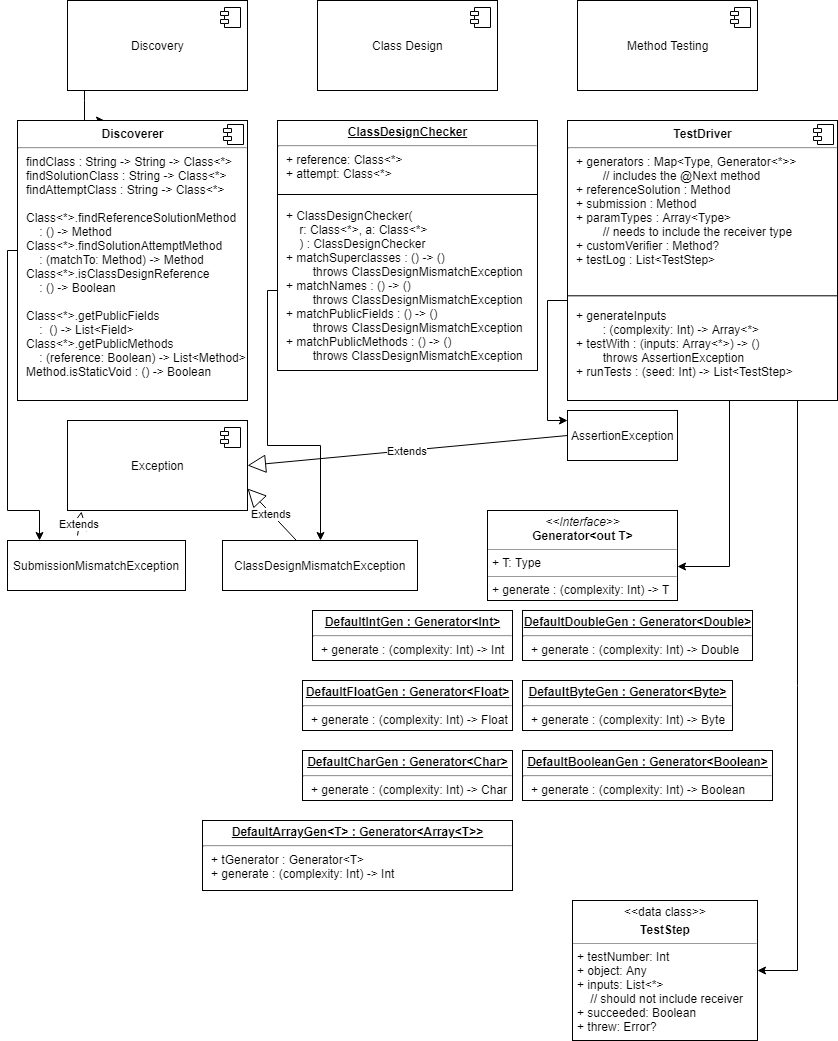

The diagram above was exported from draw.io. Its source (the exported page's mxGraphModel, read from the mxfile embedded in the PNG):
<mxGraphModel dx="1010" dy="532" grid="1" gridSize="10" guides="1" tooltips="1" connect="1" arrows="1" fold="1" page="1" pageScale="1" pageWidth="850" pageHeight="1100" math="0" shadow="0">
  <root>
    <mxCell id="0" />
    <mxCell id="1" parent="0" />
    <mxCell id="j4-GNdY5xzHFjk-s3ERO-13" style="edgeStyle=orthogonalEdgeStyle;rounded=0;orthogonalLoop=1;jettySize=auto;html=1;entryX=0.378;entryY=0;entryDx=0;entryDy=0;entryPerimeter=0;" edge="1" parent="1" source="j4-GNdY5xzHFjk-s3ERO-1" target="j4-GNdY5xzHFjk-s3ERO-8">
      <mxGeometry relative="1" as="geometry">
        <Array as="points">
          <mxPoint x="87" y="140" />
          <mxPoint x="87" y="140" />
        </Array>
      </mxGeometry>
    </mxCell>
    <mxCell id="j4-GNdY5xzHFjk-s3ERO-1" value="Discovery&lt;br&gt;" style="html=1;" vertex="1" parent="1">
      <mxGeometry x="70" y="40" width="180" height="90" as="geometry" />
    </mxCell>
    <mxCell id="j4-GNdY5xzHFjk-s3ERO-2" value="" style="shape=component;jettyWidth=8;jettyHeight=4;" vertex="1" parent="j4-GNdY5xzHFjk-s3ERO-1">
      <mxGeometry x="1" width="20" height="20" relative="1" as="geometry">
        <mxPoint x="-27" y="7" as="offset" />
      </mxGeometry>
    </mxCell>
    <mxCell id="j4-GNdY5xzHFjk-s3ERO-4" value="Class Design&lt;br&gt;" style="html=1;" vertex="1" parent="1">
      <mxGeometry x="320" y="40" width="180" height="90" as="geometry" />
    </mxCell>
    <mxCell id="j4-GNdY5xzHFjk-s3ERO-5" value="" style="shape=component;jettyWidth=8;jettyHeight=4;" vertex="1" parent="j4-GNdY5xzHFjk-s3ERO-4">
      <mxGeometry x="1" width="20" height="20" relative="1" as="geometry">
        <mxPoint x="-27" y="7" as="offset" />
      </mxGeometry>
    </mxCell>
    <mxCell id="j4-GNdY5xzHFjk-s3ERO-6" value="Method Testing&lt;br&gt;" style="html=1;" vertex="1" parent="1">
      <mxGeometry x="580" y="40" width="180" height="90" as="geometry" />
    </mxCell>
    <mxCell id="j4-GNdY5xzHFjk-s3ERO-7" value="" style="shape=component;jettyWidth=8;jettyHeight=4;" vertex="1" parent="j4-GNdY5xzHFjk-s3ERO-6">
      <mxGeometry x="1" width="20" height="20" relative="1" as="geometry">
        <mxPoint x="-27" y="7" as="offset" />
      </mxGeometry>
    </mxCell>
    <mxCell id="j4-GNdY5xzHFjk-s3ERO-24" style="edgeStyle=orthogonalEdgeStyle;rounded=0;orthogonalLoop=1;jettySize=auto;html=1;entryX=0.178;entryY=0.004;entryDx=0;entryDy=0;entryPerimeter=0;" edge="1" parent="1" source="j4-GNdY5xzHFjk-s3ERO-8" target="j4-GNdY5xzHFjk-s3ERO-23">
      <mxGeometry relative="1" as="geometry">
        <mxPoint x="40" y="550" as="targetPoint" />
        <Array as="points">
          <mxPoint x="10" y="290" />
          <mxPoint x="10" y="550" />
          <mxPoint x="42" y="550" />
        </Array>
      </mxGeometry>
    </mxCell>
    <mxCell id="j4-GNdY5xzHFjk-s3ERO-8" value="&lt;p style=&quot;margin: 0px ; margin-top: 6px ; text-align: center&quot;&gt;&lt;b&gt;Discoverer&lt;/b&gt;&lt;/p&gt;&lt;hr&gt;&lt;p style=&quot;margin: 0px ; margin-left: 8px&quot;&gt;findClass : String -&amp;gt; String -&amp;gt; Class&amp;lt;*&amp;gt;&lt;/p&gt;&lt;p style=&quot;margin: 0px ; margin-left: 8px&quot;&gt;findSolutionClass : String -&amp;gt; Class&amp;lt;*&amp;gt;&lt;/p&gt;&lt;p style=&quot;margin: 0px ; margin-left: 8px&quot;&gt;findAttemptClass : String -&amp;gt; Class&amp;lt;*&amp;gt;&lt;/p&gt;&lt;p style=&quot;margin: 0px ; margin-left: 8px&quot;&gt;&lt;br&gt;Class&amp;lt;*&amp;gt;.findReferenceSolutionMethod&lt;/p&gt;&lt;p style=&quot;margin: 0px ; margin-left: 8px&quot;&gt;&amp;nbsp; &amp;nbsp; : () -&amp;gt; Method&lt;/p&gt;&lt;p style=&quot;margin: 0px ; margin-left: 8px&quot;&gt;Class&amp;lt;*&amp;gt;.findSolutionAttemptMethod&lt;/p&gt;&lt;p style=&quot;margin: 0px ; margin-left: 8px&quot;&gt;&amp;nbsp; &amp;nbsp; : (matchTo: Method) -&amp;gt; Method&lt;/p&gt;&lt;p style=&quot;margin: 0px ; margin-left: 8px&quot;&gt;Class&amp;lt;*&amp;gt;.isClassDesignReference&lt;/p&gt;&lt;p style=&quot;margin: 0px ; margin-left: 8px&quot;&gt;&amp;nbsp; &amp;nbsp; : () -&amp;gt; Boolean&lt;/p&gt;&lt;p style=&quot;margin: 0px ; margin-left: 8px&quot;&gt;&lt;br&gt;&lt;/p&gt;&lt;p style=&quot;margin: 0px ; margin-left: 8px&quot;&gt;Class&amp;lt;*&amp;gt;.getPublicFields&lt;/p&gt;&lt;p style=&quot;margin: 0px ; margin-left: 8px&quot;&gt;&amp;nbsp; &amp;nbsp; :&amp;nbsp; () -&amp;gt; List&amp;lt;Field&amp;gt;&lt;/p&gt;&lt;p style=&quot;margin: 0px ; margin-left: 8px&quot;&gt;Class&amp;lt;*&amp;gt;.getPublicMethods&lt;/p&gt;&lt;p style=&quot;margin: 0px ; margin-left: 8px&quot;&gt;&amp;nbsp; &amp;nbsp; : (reference: Boolean) -&amp;gt; List&amp;lt;Method&amp;gt;&lt;/p&gt;&lt;p style=&quot;margin: 0px ; margin-left: 8px&quot;&gt;&lt;span&gt;Method.isStaticVoid : () -&amp;gt; Boolean&lt;/span&gt;&lt;br&gt;&lt;/p&gt;&lt;p style=&quot;margin: 0px ; margin-left: 8px&quot;&gt;&lt;br&gt;&lt;/p&gt;&lt;p style=&quot;margin: 0px ; margin-left: 8px&quot;&gt;&lt;br&gt;&lt;/p&gt;" style="align=left;overflow=fill;html=1;" vertex="1" parent="1">
      <mxGeometry x="20" y="160" width="230" height="280" as="geometry" />
    </mxCell>
    <mxCell id="j4-GNdY5xzHFjk-s3ERO-9" value="" style="shape=component;jettyWidth=8;jettyHeight=4;" vertex="1" parent="j4-GNdY5xzHFjk-s3ERO-8">
      <mxGeometry x="1" width="20" height="20" relative="1" as="geometry">
        <mxPoint x="-24" y="4" as="offset" />
      </mxGeometry>
    </mxCell>
    <mxCell id="j4-GNdY5xzHFjk-s3ERO-29" style="edgeStyle=orthogonalEdgeStyle;rounded=0;orthogonalLoop=1;jettySize=auto;html=1;entryX=0.5;entryY=0;entryDx=0;entryDy=0;" edge="1" parent="1" source="j4-GNdY5xzHFjk-s3ERO-19" target="j4-GNdY5xzHFjk-s3ERO-27">
      <mxGeometry relative="1" as="geometry">
        <Array as="points">
          <mxPoint x="270" y="330" />
          <mxPoint x="270" y="485" />
          <mxPoint x="323" y="485" />
        </Array>
      </mxGeometry>
    </mxCell>
    <mxCell id="j4-GNdY5xzHFjk-s3ERO-19" value="&lt;p style=&quot;margin: 0px ; margin-top: 4px ; text-align: center ; text-decoration: underline&quot;&gt;&lt;b&gt;ClassDesignChecker&lt;/b&gt;&lt;/p&gt;&lt;hr&gt;&lt;p style=&quot;margin: 0px ; margin-left: 8px&quot;&gt;+ reference: Class&amp;lt;*&amp;gt;&lt;/p&gt;&lt;p style=&quot;margin: 0px ; margin-left: 8px&quot;&gt;+ attempt: Class&amp;lt;*&amp;gt;&lt;/p&gt;&lt;p style=&quot;margin: 0px ; margin-left: 8px&quot;&gt;&lt;br&gt;&lt;/p&gt;&lt;p style=&quot;margin: 0px ; margin-left: 8px&quot;&gt;&lt;br&gt;&lt;/p&gt;&lt;p style=&quot;margin: 0px ; margin-left: 8px&quot;&gt;+ ClassDesignChecker(&lt;/p&gt;&lt;p style=&quot;margin: 0px ; margin-left: 8px&quot;&gt;&amp;nbsp; &amp;nbsp; r: Class&amp;lt;*&amp;gt;, a: Class&amp;lt;*&amp;gt;&lt;/p&gt;&lt;p style=&quot;margin: 0px ; margin-left: 8px&quot;&gt;&amp;nbsp; &amp;nbsp; ) : ClassDesignChecker&lt;/p&gt;&lt;p style=&quot;margin: 0px ; margin-left: 8px&quot;&gt;+ matchSuperclasses : () -&amp;gt; ()&lt;/p&gt;&lt;p style=&quot;margin: 0px ; margin-left: 8px&quot;&gt;&amp;nbsp; &amp;nbsp; &amp;nbsp; &amp;nbsp; throws ClassDesignMismatchException&lt;/p&gt;&lt;p style=&quot;margin: 0px ; margin-left: 8px&quot;&gt;+ matchNames : () -&amp;gt; ()&amp;nbsp;&lt;/p&gt;&lt;p style=&quot;margin: 0px ; margin-left: 8px&quot;&gt;&amp;nbsp; &amp;nbsp; &amp;nbsp; &amp;nbsp; throws ClassDesignMismatchException&lt;/p&gt;&lt;p style=&quot;margin: 0px ; margin-left: 8px&quot;&gt;+ matchPublicFields : () -&amp;gt; ()&lt;/p&gt;&lt;p style=&quot;margin: 0px ; margin-left: 8px&quot;&gt;&amp;nbsp; &amp;nbsp; &amp;nbsp; &amp;nbsp; throws ClassDesignMismatchException&lt;/p&gt;&lt;p style=&quot;margin: 0px ; margin-left: 8px&quot;&gt;+ matchPublicMethods : () -&amp;gt; ()&lt;/p&gt;&lt;p style=&quot;margin: 0px ; margin-left: 8px&quot;&gt;&amp;nbsp; &amp;nbsp; &amp;nbsp; &amp;nbsp; throws ClassDesignMismatchException&lt;/p&gt;" style="verticalAlign=top;align=left;overflow=fill;fontSize=12;fontFamily=Helvetica;html=1;" vertex="1" parent="1">
      <mxGeometry x="280" y="160" width="260" height="250" as="geometry" />
    </mxCell>
    <mxCell id="j4-GNdY5xzHFjk-s3ERO-20" value="" style="line;strokeWidth=1;fillColor=none;align=left;verticalAlign=middle;spacingTop=-1;spacingLeft=3;spacingRight=3;rotatable=0;labelPosition=right;points=[];portConstraint=eastwest;" vertex="1" parent="1">
      <mxGeometry x="280" y="230" width="260" height="8" as="geometry" />
    </mxCell>
    <mxCell id="j4-GNdY5xzHFjk-s3ERO-21" value="Exception&lt;br&gt;" style="html=1;" vertex="1" parent="1">
      <mxGeometry x="70" y="460" width="180" height="90" as="geometry" />
    </mxCell>
    <mxCell id="j4-GNdY5xzHFjk-s3ERO-22" value="" style="shape=component;jettyWidth=8;jettyHeight=4;" vertex="1" parent="j4-GNdY5xzHFjk-s3ERO-21">
      <mxGeometry x="1" width="20" height="20" relative="1" as="geometry">
        <mxPoint x="-27" y="7" as="offset" />
      </mxGeometry>
    </mxCell>
    <mxCell id="j4-GNdY5xzHFjk-s3ERO-23" value="SubmissionMismatchException&lt;br&gt;" style="html=1;" vertex="1" parent="1">
      <mxGeometry x="10" y="580" width="178" height="50" as="geometry" />
    </mxCell>
    <mxCell id="j4-GNdY5xzHFjk-s3ERO-25" value="Extends" style="endArrow=block;endSize=16;endFill=0;html=1;exitX=0.393;exitY=-0.1;exitDx=0;exitDy=0;exitPerimeter=0;entryX=0.078;entryY=1.007;entryDx=0;entryDy=0;entryPerimeter=0;" edge="1" parent="1" source="j4-GNdY5xzHFjk-s3ERO-23" target="j4-GNdY5xzHFjk-s3ERO-21">
      <mxGeometry width="160" relative="1" as="geometry">
        <mxPoint x="-40" y="650" as="sourcePoint" />
        <mxPoint x="120" y="650" as="targetPoint" />
      </mxGeometry>
    </mxCell>
    <mxCell id="j4-GNdY5xzHFjk-s3ERO-27" value="ClassDesignMismatchException&lt;br&gt;" style="html=1;" vertex="1" parent="1">
      <mxGeometry x="225" y="580" width="195" height="50" as="geometry" />
    </mxCell>
    <mxCell id="j4-GNdY5xzHFjk-s3ERO-28" value="Extends" style="endArrow=block;endSize=16;endFill=0;html=1;entryX=1;entryY=0.75;entryDx=0;entryDy=0;" edge="1" parent="1" source="j4-GNdY5xzHFjk-s3ERO-27" target="j4-GNdY5xzHFjk-s3ERO-21">
      <mxGeometry width="160" relative="1" as="geometry">
        <mxPoint x="-40" y="650" as="sourcePoint" />
        <mxPoint x="120" y="650" as="targetPoint" />
      </mxGeometry>
    </mxCell>
    <mxCell id="j4-GNdY5xzHFjk-s3ERO-43" style="edgeStyle=orthogonalEdgeStyle;rounded=0;orthogonalLoop=1;jettySize=auto;html=1;entryX=0;entryY=0.2;entryDx=0;entryDy=0;entryPerimeter=0;" edge="1" parent="1" source="j4-GNdY5xzHFjk-s3ERO-33" target="j4-GNdY5xzHFjk-s3ERO-40">
      <mxGeometry relative="1" as="geometry">
        <mxPoint x="560" y="410" as="targetPoint" />
        <Array as="points">
          <mxPoint x="550" y="340" />
          <mxPoint x="550" y="460" />
        </Array>
      </mxGeometry>
    </mxCell>
    <mxCell id="j4-GNdY5xzHFjk-s3ERO-45" style="edgeStyle=orthogonalEdgeStyle;rounded=0;orthogonalLoop=1;jettySize=auto;html=1;entryX=1;entryY=0.622;entryDx=0;entryDy=0;entryPerimeter=0;" edge="1" parent="1" source="j4-GNdY5xzHFjk-s3ERO-33" target="j4-GNdY5xzHFjk-s3ERO-44">
      <mxGeometry relative="1" as="geometry">
        <Array as="points">
          <mxPoint x="732" y="606" />
        </Array>
      </mxGeometry>
    </mxCell>
    <mxCell id="j4-GNdY5xzHFjk-s3ERO-55" style="edgeStyle=orthogonalEdgeStyle;rounded=0;orthogonalLoop=1;jettySize=auto;html=1;entryX=1;entryY=0.5;entryDx=0;entryDy=0;" edge="1" parent="1" source="j4-GNdY5xzHFjk-s3ERO-33" target="j4-GNdY5xzHFjk-s3ERO-54">
      <mxGeometry relative="1" as="geometry">
        <Array as="points">
          <mxPoint x="800" y="1010" />
        </Array>
      </mxGeometry>
    </mxCell>
    <mxCell id="j4-GNdY5xzHFjk-s3ERO-33" value="&lt;p style=&quot;margin: 0px ; margin-top: 6px ; text-align: center&quot;&gt;&lt;b&gt;TestDriver&lt;/b&gt;&lt;/p&gt;&lt;hr&gt;&lt;p style=&quot;margin: 0px ; margin-left: 8px&quot;&gt;+ generators : Map&amp;lt;Type, Generator&amp;lt;*&amp;gt;&amp;gt;&lt;br&gt;&lt;/p&gt;&lt;p style=&quot;margin: 0px ; margin-left: 8px&quot;&gt;&amp;nbsp; &amp;nbsp; &amp;nbsp; &amp;nbsp; // includes the @Next method&lt;/p&gt;&lt;p style=&quot;margin: 0px ; margin-left: 8px&quot;&gt;+ referenceSolution : Method&lt;/p&gt;&lt;p style=&quot;margin: 0px ; margin-left: 8px&quot;&gt;+ submission : Method&lt;/p&gt;&lt;p style=&quot;margin: 0px ; margin-left: 8px&quot;&gt;+ paramTypes : Array&amp;lt;Type&amp;gt;&lt;/p&gt;&lt;p style=&quot;margin: 0px ; margin-left: 8px&quot;&gt;&amp;nbsp; &amp;nbsp; &amp;nbsp; &amp;nbsp; // needs to include the receiver type&lt;/p&gt;&lt;p style=&quot;margin: 0px ; margin-left: 8px&quot;&gt;+ customVerifier : Method?&lt;/p&gt;&lt;p style=&quot;margin: 0px ; margin-left: 8px&quot;&gt;+ testLog : List&amp;lt;TestStep&amp;gt;&lt;/p&gt;&lt;p style=&quot;margin: 0px ; margin-left: 8px&quot;&gt;&lt;br&gt;&lt;/p&gt;&lt;p style=&quot;margin: 0px ; margin-left: 8px&quot;&gt;&lt;br&gt;&lt;/p&gt;&lt;p style=&quot;margin: 0px ; margin-left: 8px&quot;&gt;&lt;br&gt;&lt;/p&gt;&lt;p style=&quot;margin: 0px ; margin-left: 8px&quot;&gt;+ generateInputs&amp;nbsp;&lt;/p&gt;&lt;p style=&quot;margin: 0px ; margin-left: 8px&quot;&gt;&amp;nbsp; &amp;nbsp; &amp;nbsp; &amp;nbsp; : (complexity: Int) -&amp;gt; Array&amp;lt;*&amp;gt;&lt;/p&gt;&lt;p style=&quot;margin: 0px ; margin-left: 8px&quot;&gt;+ testWith : (inputs: Array&amp;lt;*&amp;gt;) -&amp;gt; ()&lt;/p&gt;&lt;p style=&quot;margin: 0px ; margin-left: 8px&quot;&gt;&amp;nbsp; &amp;nbsp; &amp;nbsp; &amp;nbsp; throws AssertionException&lt;/p&gt;&lt;p style=&quot;margin: 0px ; margin-left: 8px&quot;&gt;+ runTests : (seed: Int) -&amp;gt; List&amp;lt;TestStep&amp;gt;&lt;/p&gt;&lt;p style=&quot;margin: 0px ; margin-left: 8px&quot;&gt;&lt;br&gt;&lt;/p&gt;" style="align=left;overflow=fill;html=1;" vertex="1" parent="1">
      <mxGeometry x="570" y="160" width="270" height="280" as="geometry" />
    </mxCell>
    <mxCell id="j4-GNdY5xzHFjk-s3ERO-34" value="" style="shape=component;jettyWidth=8;jettyHeight=4;" vertex="1" parent="j4-GNdY5xzHFjk-s3ERO-33">
      <mxGeometry x="1" width="20" height="20" relative="1" as="geometry">
        <mxPoint x="-24" y="4" as="offset" />
      </mxGeometry>
    </mxCell>
    <mxCell id="j4-GNdY5xzHFjk-s3ERO-35" value="" style="line;strokeWidth=1;fillColor=none;align=left;verticalAlign=middle;spacingTop=-1;spacingLeft=3;spacingRight=3;rotatable=0;labelPosition=right;points=[];portConstraint=eastwest;" vertex="1" parent="j4-GNdY5xzHFjk-s3ERO-33">
      <mxGeometry y="170.43478260869566" width="270" height="9.73913043478261" as="geometry" />
    </mxCell>
    <mxCell id="j4-GNdY5xzHFjk-s3ERO-40" value="AssertionException&lt;br&gt;" style="html=1;" vertex="1" parent="1">
      <mxGeometry x="570" y="450" width="110" height="50" as="geometry" />
    </mxCell>
    <mxCell id="j4-GNdY5xzHFjk-s3ERO-42" value="Extends" style="endArrow=block;endSize=16;endFill=0;html=1;exitX=0;exitY=0.5;exitDx=0;exitDy=0;entryX=1;entryY=0.5;entryDx=0;entryDy=0;" edge="1" parent="1" source="j4-GNdY5xzHFjk-s3ERO-40" target="j4-GNdY5xzHFjk-s3ERO-21">
      <mxGeometry width="160" relative="1" as="geometry">
        <mxPoint x="170" y="650" as="sourcePoint" />
        <mxPoint x="330" y="650" as="targetPoint" />
      </mxGeometry>
    </mxCell>
    <mxCell id="j4-GNdY5xzHFjk-s3ERO-44" value="&lt;p style=&quot;margin: 0px ; margin-top: 4px ; text-align: center&quot;&gt;&lt;i&gt;&amp;lt;&amp;lt;Interface&amp;gt;&amp;gt;&lt;/i&gt;&lt;br&gt;&lt;b&gt;Generator&amp;lt;out T&amp;gt;&lt;/b&gt;&lt;/p&gt;&lt;hr size=&quot;1&quot;&gt;&lt;p style=&quot;margin: 0px ; margin-left: 4px&quot;&gt;+ T: Type&lt;br&gt;&lt;/p&gt;&lt;hr size=&quot;1&quot;&gt;&lt;p style=&quot;margin: 0px ; margin-left: 4px&quot;&gt;+ generate : (complexity: Int) -&amp;gt; T&lt;br&gt;&lt;br&gt;&lt;/p&gt;" style="verticalAlign=top;align=left;overflow=fill;fontSize=12;fontFamily=Helvetica;html=1;" vertex="1" parent="1">
      <mxGeometry x="490" y="550" width="190" height="90" as="geometry" />
    </mxCell>
    <mxCell id="j4-GNdY5xzHFjk-s3ERO-46" value="&lt;p style=&quot;margin: 0px ; margin-top: 4px ; text-align: center ; text-decoration: underline&quot;&gt;&lt;b&gt;DefaultIntGen : Generator&amp;lt;Int&amp;gt;&lt;/b&gt;&lt;/p&gt;&lt;hr&gt;&lt;p style=&quot;margin: 0px ; margin-left: 8px&quot;&gt;+ generate : (complexity: Int) -&amp;gt; Int&lt;/p&gt;" style="verticalAlign=top;align=left;overflow=fill;fontSize=12;fontFamily=Helvetica;html=1;" vertex="1" parent="1">
      <mxGeometry x="315" y="650" width="200" height="50" as="geometry" />
    </mxCell>
    <mxCell id="j4-GNdY5xzHFjk-s3ERO-47" value="&lt;p style=&quot;margin: 0px ; margin-top: 4px ; text-align: center ; text-decoration: underline&quot;&gt;&lt;b&gt;DefaultDoubleGen : Generator&amp;lt;Double&amp;gt;&lt;/b&gt;&lt;/p&gt;&lt;hr&gt;&lt;p style=&quot;margin: 0px ; margin-left: 8px&quot;&gt;+ generate : (complexity: Int) -&amp;gt; Double&lt;/p&gt;" style="verticalAlign=top;align=left;overflow=fill;fontSize=12;fontFamily=Helvetica;html=1;" vertex="1" parent="1">
      <mxGeometry x="525" y="650" width="230" height="50" as="geometry" />
    </mxCell>
    <mxCell id="j4-GNdY5xzHFjk-s3ERO-48" value="&lt;p style=&quot;margin: 0px ; margin-top: 4px ; text-align: center ; text-decoration: underline&quot;&gt;&lt;b&gt;DefaultFloatGen : Generator&amp;lt;Float&amp;gt;&lt;/b&gt;&lt;/p&gt;&lt;hr&gt;&lt;p style=&quot;margin: 0px ; margin-left: 8px&quot;&gt;+ generate : (complexity: Int) -&amp;gt; Float&lt;/p&gt;" style="verticalAlign=top;align=left;overflow=fill;fontSize=12;fontFamily=Helvetica;html=1;" vertex="1" parent="1">
      <mxGeometry x="305" y="720" width="210" height="50" as="geometry" />
    </mxCell>
    <mxCell id="j4-GNdY5xzHFjk-s3ERO-49" value="&lt;p style=&quot;margin: 0px ; margin-top: 4px ; text-align: center ; text-decoration: underline&quot;&gt;&lt;b&gt;DefaultByteGen : Generator&amp;lt;Byte&amp;gt;&lt;/b&gt;&lt;/p&gt;&lt;hr&gt;&lt;p style=&quot;margin: 0px ; margin-left: 8px&quot;&gt;+ generate : (complexity: Int) -&amp;gt; Byte&lt;/p&gt;" style="verticalAlign=top;align=left;overflow=fill;fontSize=12;fontFamily=Helvetica;html=1;" vertex="1" parent="1">
      <mxGeometry x="525" y="720" width="210" height="50" as="geometry" />
    </mxCell>
    <mxCell id="j4-GNdY5xzHFjk-s3ERO-51" value="&lt;p style=&quot;margin: 0px ; margin-top: 4px ; text-align: center ; text-decoration: underline&quot;&gt;&lt;b&gt;DefaultCharGen : Generator&amp;lt;Char&amp;gt;&lt;/b&gt;&lt;/p&gt;&lt;hr&gt;&lt;p style=&quot;margin: 0px ; margin-left: 8px&quot;&gt;+ generate : (complexity: Int) -&amp;gt; Char&lt;/p&gt;" style="verticalAlign=top;align=left;overflow=fill;fontSize=12;fontFamily=Helvetica;html=1;" vertex="1" parent="1">
      <mxGeometry x="305" y="790" width="210" height="50" as="geometry" />
    </mxCell>
    <mxCell id="j4-GNdY5xzHFjk-s3ERO-52" value="&lt;p style=&quot;margin: 0px ; margin-top: 4px ; text-align: center ; text-decoration: underline&quot;&gt;&lt;b&gt;DefaultBooleanGen : Generator&amp;lt;Boolean&lt;/b&gt;&lt;b&gt;&amp;gt;&lt;/b&gt;&lt;/p&gt;&lt;hr&gt;&lt;p style=&quot;margin: 0px ; margin-left: 8px&quot;&gt;+ generate : (complexity: Int) -&amp;gt; Boolean&lt;/p&gt;" style="verticalAlign=top;align=left;overflow=fill;fontSize=12;fontFamily=Helvetica;html=1;" vertex="1" parent="1">
      <mxGeometry x="525" y="790" width="250" height="50" as="geometry" />
    </mxCell>
    <mxCell id="j4-GNdY5xzHFjk-s3ERO-53" value="&lt;p style=&quot;margin: 0px ; margin-top: 4px ; text-align: center ; text-decoration: underline&quot;&gt;&lt;b&gt;DefaultArrayGen&amp;lt;T&amp;gt; : Generator&amp;lt;Array&amp;lt;T&amp;gt;&amp;gt;&lt;/b&gt;&lt;/p&gt;&lt;hr&gt;&lt;p style=&quot;margin: 0px ; margin-left: 8px&quot;&gt;+ tGenerator : Generator&amp;lt;T&amp;gt;&lt;/p&gt;&lt;p style=&quot;margin: 0px ; margin-left: 8px&quot;&gt;+ generate : (complexity: Int) -&amp;gt; Int&lt;/p&gt;" style="verticalAlign=top;align=left;overflow=fill;fontSize=12;fontFamily=Helvetica;html=1;" vertex="1" parent="1">
      <mxGeometry x="205" y="860" width="310" height="70" as="geometry" />
    </mxCell>
    <mxCell id="j4-GNdY5xzHFjk-s3ERO-54" value="&lt;p style=&quot;margin: 0px ; margin-top: 4px ; text-align: center&quot;&gt;&amp;lt;&amp;lt;data class&amp;gt;&amp;gt;&lt;/p&gt;&lt;p style=&quot;margin: 0px ; margin-top: 4px ; text-align: center&quot;&gt;&lt;b&gt;TestStep&lt;/b&gt;&lt;/p&gt;&lt;hr size=&quot;1&quot;&gt;&lt;p style=&quot;margin: 0px ; margin-left: 4px&quot;&gt;+ testNumber: Int&lt;/p&gt;&lt;p style=&quot;margin: 0px ; margin-left: 4px&quot;&gt;+ object: Any&lt;/p&gt;&lt;p style=&quot;margin: 0px ; margin-left: 4px&quot;&gt;+ inputs: List&amp;lt;*&amp;gt;&lt;/p&gt;&lt;p style=&quot;margin: 0px ; margin-left: 4px&quot;&gt;&amp;nbsp; &amp;nbsp; // should not include receiver&lt;/p&gt;&lt;p style=&quot;margin: 0px ; margin-left: 4px&quot;&gt;+ succeeded: Boolean&lt;/p&gt;&lt;p style=&quot;margin: 0px ; margin-left: 4px&quot;&gt;+ threw: Error?&lt;/p&gt;" style="verticalAlign=top;align=left;overflow=fill;fontSize=12;fontFamily=Helvetica;html=1;" vertex="1" parent="1">
      <mxGeometry x="575" y="940" width="185" height="140" as="geometry" />
    </mxCell>
  </root>
</mxGraphModel>